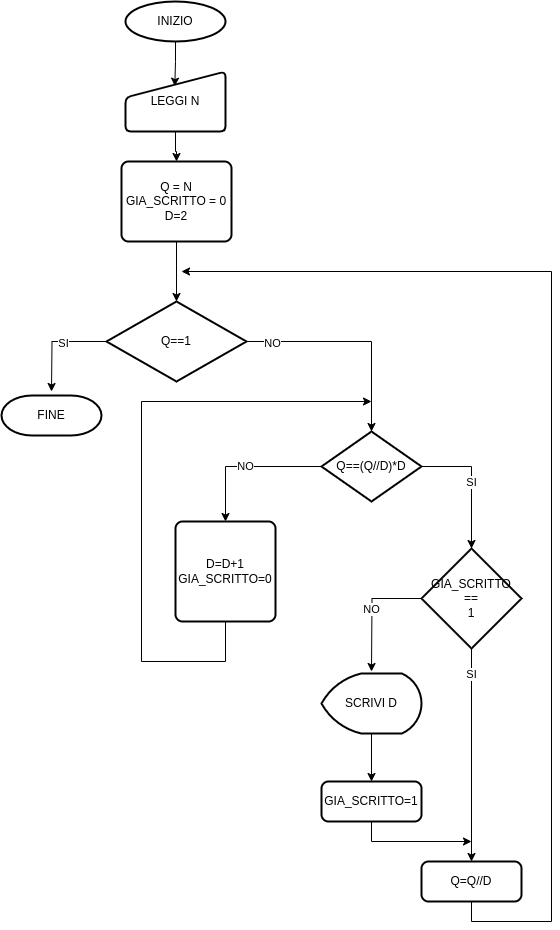

The diagram above was exported from draw.io. Its source (the exported page's mxGraphModel, read from the mxfile embedded in the PNG):
<mxGraphModel dx="821" dy="629" grid="1" gridSize="10" guides="1" tooltips="1" connect="1" arrows="1" fold="1" page="1" pageScale="1" pageWidth="827" pageHeight="1169" math="0" shadow="0">
  <root>
    <mxCell id="0" />
    <mxCell id="1" parent="0" />
    <mxCell id="ok93WTc513Ss5GvXTpZc-25" style="edgeStyle=orthogonalEdgeStyle;rounded=0;orthogonalLoop=1;jettySize=auto;html=1;entryX=0.493;entryY=0.244;entryDx=0;entryDy=0;entryPerimeter=0;" parent="1" source="ok93WTc513Ss5GvXTpZc-1" target="ok93WTc513Ss5GvXTpZc-2" edge="1">
      <mxGeometry relative="1" as="geometry" />
    </mxCell>
    <mxCell id="ok93WTc513Ss5GvXTpZc-1" value="INIZIO" style="strokeWidth=2;html=1;shape=mxgraph.flowchart.start_1;whiteSpace=wrap;" parent="1" vertex="1">
      <mxGeometry x="263" y="40" width="100" height="40" as="geometry" />
    </mxCell>
    <mxCell id="ok93WTc513Ss5GvXTpZc-24" style="edgeStyle=orthogonalEdgeStyle;rounded=0;orthogonalLoop=1;jettySize=auto;html=1;entryX=0.5;entryY=0;entryDx=0;entryDy=0;" parent="1" source="ok93WTc513Ss5GvXTpZc-2" target="ok93WTc513Ss5GvXTpZc-3" edge="1">
      <mxGeometry relative="1" as="geometry" />
    </mxCell>
    <mxCell id="ok93WTc513Ss5GvXTpZc-2" value="LEGGI N" style="html=1;strokeWidth=2;shape=manualInput;whiteSpace=wrap;rounded=1;size=26;arcSize=11;" parent="1" vertex="1">
      <mxGeometry x="263" y="110" width="100" height="60" as="geometry" />
    </mxCell>
    <mxCell id="ok93WTc513Ss5GvXTpZc-23" style="edgeStyle=orthogonalEdgeStyle;rounded=0;orthogonalLoop=1;jettySize=auto;html=1;entryX=0.5;entryY=0;entryDx=0;entryDy=0;entryPerimeter=0;" parent="1" source="ok93WTc513Ss5GvXTpZc-3" target="ok93WTc513Ss5GvXTpZc-4" edge="1">
      <mxGeometry relative="1" as="geometry" />
    </mxCell>
    <mxCell id="ok93WTc513Ss5GvXTpZc-3" value="Q = N&lt;br&gt;GIA_SCRITTO = 0&lt;br&gt;D=2" style="rounded=1;whiteSpace=wrap;html=1;absoluteArcSize=1;arcSize=14;strokeWidth=2;" parent="1" vertex="1">
      <mxGeometry x="259" y="200" width="110" height="80" as="geometry" />
    </mxCell>
    <mxCell id="ok93WTc513Ss5GvXTpZc-21" style="edgeStyle=orthogonalEdgeStyle;rounded=0;orthogonalLoop=1;jettySize=auto;html=1;entryX=0.5;entryY=0;entryDx=0;entryDy=0;entryPerimeter=0;" parent="1" source="ok93WTc513Ss5GvXTpZc-4" target="ok93WTc513Ss5GvXTpZc-6" edge="1">
      <mxGeometry relative="1" as="geometry" />
    </mxCell>
    <mxCell id="ok93WTc513Ss5GvXTpZc-29" value="NO" style="edgeLabel;html=1;align=center;verticalAlign=middle;resizable=0;points=[];" parent="ok93WTc513Ss5GvXTpZc-21" vertex="1" connectable="0">
      <mxGeometry x="-0.7674" y="-1" relative="1" as="geometry">
        <mxPoint as="offset" />
      </mxGeometry>
    </mxCell>
    <mxCell id="ok93WTc513Ss5GvXTpZc-22" style="edgeStyle=orthogonalEdgeStyle;rounded=0;orthogonalLoop=1;jettySize=auto;html=1;" parent="1" source="ok93WTc513Ss5GvXTpZc-4" edge="1">
      <mxGeometry relative="1" as="geometry">
        <mxPoint x="189" y="430" as="targetPoint" />
      </mxGeometry>
    </mxCell>
    <mxCell id="ok93WTc513Ss5GvXTpZc-28" value="SI" style="edgeLabel;html=1;align=center;verticalAlign=middle;resizable=0;points=[];" parent="ok93WTc513Ss5GvXTpZc-22" vertex="1" connectable="0">
      <mxGeometry x="-0.1619" y="1" relative="1" as="geometry">
        <mxPoint as="offset" />
      </mxGeometry>
    </mxCell>
    <mxCell id="ok93WTc513Ss5GvXTpZc-4" value="Q==1" style="strokeWidth=2;html=1;shape=mxgraph.flowchart.decision;whiteSpace=wrap;" parent="1" vertex="1">
      <mxGeometry x="244" y="340" width="140" height="80" as="geometry" />
    </mxCell>
    <mxCell id="ok93WTc513Ss5GvXTpZc-5" value="FINE" style="strokeWidth=2;html=1;shape=mxgraph.flowchart.terminator;whiteSpace=wrap;" parent="1" vertex="1">
      <mxGeometry x="139" y="434" width="100" height="40" as="geometry" />
    </mxCell>
    <mxCell id="ok93WTc513Ss5GvXTpZc-19" value="SI" style="edgeStyle=orthogonalEdgeStyle;rounded=0;orthogonalLoop=1;jettySize=auto;html=1;entryX=0.5;entryY=0;entryDx=0;entryDy=0;entryPerimeter=0;" parent="1" source="ok93WTc513Ss5GvXTpZc-6" target="ok93WTc513Ss5GvXTpZc-8" edge="1">
      <mxGeometry relative="1" as="geometry">
        <Array as="points">
          <mxPoint x="609" y="505" />
        </Array>
      </mxGeometry>
    </mxCell>
    <mxCell id="ok93WTc513Ss5GvXTpZc-20" value="NO" style="edgeStyle=orthogonalEdgeStyle;rounded=0;orthogonalLoop=1;jettySize=auto;html=1;entryX=0.5;entryY=0;entryDx=0;entryDy=0;" parent="1" source="ok93WTc513Ss5GvXTpZc-6" target="ok93WTc513Ss5GvXTpZc-7" edge="1">
      <mxGeometry relative="1" as="geometry" />
    </mxCell>
    <mxCell id="ok93WTc513Ss5GvXTpZc-6" value="Q==(Q//D)*D" style="strokeWidth=2;html=1;shape=mxgraph.flowchart.decision;whiteSpace=wrap;" parent="1" vertex="1">
      <mxGeometry x="459" y="470" width="100" height="70" as="geometry" />
    </mxCell>
    <mxCell id="ok93WTc513Ss5GvXTpZc-26" style="edgeStyle=orthogonalEdgeStyle;rounded=0;orthogonalLoop=1;jettySize=auto;html=1;exitX=0.5;exitY=1;exitDx=0;exitDy=0;" parent="1" source="ok93WTc513Ss5GvXTpZc-7" edge="1">
      <mxGeometry relative="1" as="geometry">
        <mxPoint x="509" y="440" as="targetPoint" />
        <Array as="points">
          <mxPoint x="363" y="700" />
          <mxPoint x="279" y="700" />
          <mxPoint x="279" y="440" />
          <mxPoint x="509" y="440" />
        </Array>
      </mxGeometry>
    </mxCell>
    <mxCell id="ok93WTc513Ss5GvXTpZc-7" value="D=D+1&lt;br&gt;GIA_SCRITTO=0" style="rounded=1;whiteSpace=wrap;html=1;absoluteArcSize=1;arcSize=14;strokeWidth=2;" parent="1" vertex="1">
      <mxGeometry x="313" y="560" width="100" height="100" as="geometry" />
    </mxCell>
    <mxCell id="ok93WTc513Ss5GvXTpZc-12" style="edgeStyle=orthogonalEdgeStyle;rounded=0;orthogonalLoop=1;jettySize=auto;html=1;entryX=0.5;entryY=0;entryDx=0;entryDy=0;" parent="1" source="ok93WTc513Ss5GvXTpZc-8" target="ok93WTc513Ss5GvXTpZc-11" edge="1">
      <mxGeometry relative="1" as="geometry" />
    </mxCell>
    <mxCell id="ok93WTc513Ss5GvXTpZc-30" value="SI" style="edgeLabel;html=1;align=center;verticalAlign=middle;resizable=0;points=[];" parent="ok93WTc513Ss5GvXTpZc-12" vertex="1" connectable="0">
      <mxGeometry x="-0.7653" y="-1" relative="1" as="geometry">
        <mxPoint as="offset" />
      </mxGeometry>
    </mxCell>
    <mxCell id="ok93WTc513Ss5GvXTpZc-17" value="NO" style="edgeStyle=orthogonalEdgeStyle;rounded=0;orthogonalLoop=1;jettySize=auto;html=1;" parent="1" source="ok93WTc513Ss5GvXTpZc-8" edge="1">
      <mxGeometry relative="1" as="geometry">
        <mxPoint x="509" y="710" as="targetPoint" />
      </mxGeometry>
    </mxCell>
    <mxCell id="ok93WTc513Ss5GvXTpZc-8" value="GIA_SCRITTO&lt;br&gt;==&lt;br&gt;1" style="strokeWidth=2;html=1;shape=mxgraph.flowchart.decision;whiteSpace=wrap;" parent="1" vertex="1">
      <mxGeometry x="559" y="587" width="100" height="100" as="geometry" />
    </mxCell>
    <mxCell id="ok93WTc513Ss5GvXTpZc-16" style="edgeStyle=orthogonalEdgeStyle;rounded=0;orthogonalLoop=1;jettySize=auto;html=1;exitX=0.5;exitY=1;exitDx=0;exitDy=0;exitPerimeter=0;entryX=0.5;entryY=0;entryDx=0;entryDy=0;" parent="1" source="ok93WTc513Ss5GvXTpZc-9" target="ok93WTc513Ss5GvXTpZc-10" edge="1">
      <mxGeometry relative="1" as="geometry" />
    </mxCell>
    <mxCell id="ok93WTc513Ss5GvXTpZc-9" value="SCRIVI D" style="strokeWidth=2;html=1;shape=mxgraph.flowchart.display;whiteSpace=wrap;" parent="1" vertex="1">
      <mxGeometry x="459" y="712" width="100" height="60" as="geometry" />
    </mxCell>
    <mxCell id="ok93WTc513Ss5GvXTpZc-18" style="edgeStyle=orthogonalEdgeStyle;rounded=0;orthogonalLoop=1;jettySize=auto;html=1;" parent="1" source="ok93WTc513Ss5GvXTpZc-10" edge="1">
      <mxGeometry relative="1" as="geometry">
        <mxPoint x="609" y="880" as="targetPoint" />
        <Array as="points">
          <mxPoint x="509" y="880" />
          <mxPoint x="609" y="880" />
        </Array>
      </mxGeometry>
    </mxCell>
    <mxCell id="ok93WTc513Ss5GvXTpZc-10" value="GIA_SCRITTO=1" style="rounded=1;whiteSpace=wrap;html=1;absoluteArcSize=1;arcSize=14;strokeWidth=2;" parent="1" vertex="1">
      <mxGeometry x="459" y="820" width="100" height="40" as="geometry" />
    </mxCell>
    <mxCell id="ok93WTc513Ss5GvXTpZc-27" style="edgeStyle=orthogonalEdgeStyle;rounded=0;orthogonalLoop=1;jettySize=auto;html=1;" parent="1" source="ok93WTc513Ss5GvXTpZc-11" edge="1">
      <mxGeometry relative="1" as="geometry">
        <mxPoint x="319" y="310" as="targetPoint" />
        <Array as="points">
          <mxPoint x="609" y="960" />
          <mxPoint x="689" y="960" />
          <mxPoint x="689" y="310" />
        </Array>
      </mxGeometry>
    </mxCell>
    <mxCell id="ok93WTc513Ss5GvXTpZc-11" value="Q=Q//D" style="rounded=1;whiteSpace=wrap;html=1;absoluteArcSize=1;arcSize=14;strokeWidth=2;" parent="1" vertex="1">
      <mxGeometry x="559" y="900" width="100" height="40" as="geometry" />
    </mxCell>
  </root>
</mxGraphModel>